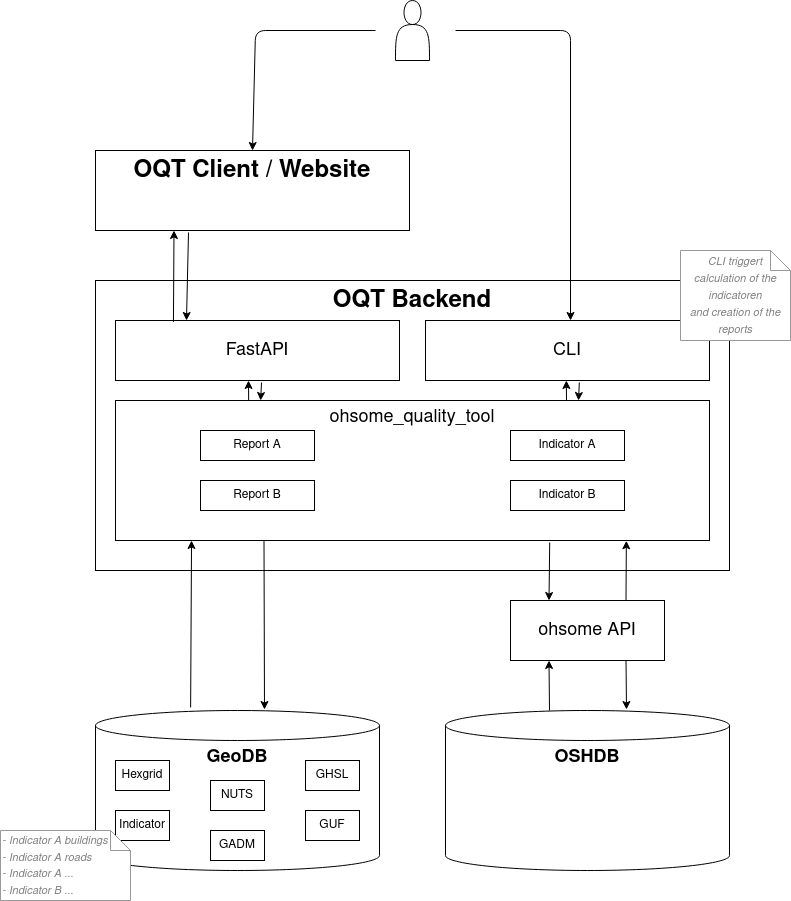

The diagram above was exported from draw.io. Its source (the exported page's mxGraphModel, read from the mxfile embedded in the PNG):
<mxGraphModel dx="1422" dy="840" grid="1" gridSize="10" guides="1" tooltips="1" connect="1" arrows="1" fold="1" page="1" pageScale="1" pageWidth="850" pageHeight="1000" math="0" shadow="0">
  <root>
    <mxCell id="0" />
    <mxCell id="1" parent="0" />
    <mxCell id="uZdKqW3uR_-opV57DOFa-4" value="&lt;b&gt;&lt;font style=&quot;font-size: 18px&quot;&gt;OSHDB&lt;/font&gt;&lt;/b&gt;" style="shape=cylinder3;whiteSpace=wrap;html=1;boundedLbl=1;backgroundOutline=1;size=15;verticalAlign=top;" parent="1" vertex="1">
      <mxGeometry x="455" y="760" width="284" height="160" as="geometry" />
    </mxCell>
    <mxCell id="uZdKqW3uR_-opV57DOFa-5" value="&lt;b&gt;&lt;font style=&quot;font-size: 18px&quot;&gt;GeoDB&lt;/font&gt;&lt;/b&gt;" style="shape=cylinder3;whiteSpace=wrap;html=1;boundedLbl=1;backgroundOutline=1;size=15;verticalAlign=top;" parent="1" vertex="1">
      <mxGeometry x="105" y="760" width="284" height="160" as="geometry" />
    </mxCell>
    <mxCell id="uZdKqW3uR_-opV57DOFa-6" value="&lt;font style=&quot;font-size: 18px&quot;&gt;ohsome API&lt;br&gt;&lt;/font&gt;" style="rounded=0;whiteSpace=wrap;html=1;" parent="1" vertex="1">
      <mxGeometry x="520" y="650" width="154" height="60" as="geometry" />
    </mxCell>
    <mxCell id="uZdKqW3uR_-opV57DOFa-7" value="&lt;font style=&quot;font-size: 24px&quot;&gt;&lt;b&gt;&lt;font style=&quot;font-size: 24px&quot;&gt;OQT Backend&lt;/font&gt;&lt;/b&gt;&lt;/font&gt;" style="rounded=0;whiteSpace=wrap;html=1;verticalAlign=top;" parent="1" vertex="1">
      <mxGeometry x="105" y="330" width="634" height="290" as="geometry" />
    </mxCell>
    <mxCell id="uZdKqW3uR_-opV57DOFa-10" value="&lt;font style=&quot;font-size: 18px&quot;&gt;CLI&lt;/font&gt;" style="rounded=0;whiteSpace=wrap;html=1;" parent="1" vertex="1">
      <mxGeometry x="435" y="370" width="284" height="60" as="geometry" />
    </mxCell>
    <mxCell id="uZdKqW3uR_-opV57DOFa-11" value="&lt;font style=&quot;font-size: 18px&quot;&gt;FastAPI&lt;/font&gt;" style="rounded=0;whiteSpace=wrap;html=1;" parent="1" vertex="1">
      <mxGeometry x="125" y="370" width="284" height="60" as="geometry" />
    </mxCell>
    <mxCell id="uZdKqW3uR_-opV57DOFa-12" value="&lt;font style=&quot;font-size: 18px&quot;&gt;ohsome_quality_tool&lt;br&gt;&lt;/font&gt;" style="rounded=0;whiteSpace=wrap;html=1;verticalAlign=top;" parent="1" vertex="1">
      <mxGeometry x="125" y="450" width="594" height="140" as="geometry" />
    </mxCell>
    <mxCell id="uZdKqW3uR_-opV57DOFa-13" value="Indicator A" style="rounded=0;whiteSpace=wrap;html=1;" parent="1" vertex="1">
      <mxGeometry x="520" y="480" width="114" height="30" as="geometry" />
    </mxCell>
    <mxCell id="uZdKqW3uR_-opV57DOFa-14" value="Indicator B" style="rounded=0;whiteSpace=wrap;html=1;" parent="1" vertex="1">
      <mxGeometry x="520" y="530" width="114" height="30" as="geometry" />
    </mxCell>
    <mxCell id="uZdKqW3uR_-opV57DOFa-15" value="Report A" style="rounded=0;whiteSpace=wrap;html=1;" parent="1" vertex="1">
      <mxGeometry x="210" y="480" width="114" height="30" as="geometry" />
    </mxCell>
    <mxCell id="uZdKqW3uR_-opV57DOFa-16" value="Report B" style="rounded=0;whiteSpace=wrap;html=1;" parent="1" vertex="1">
      <mxGeometry x="210" y="530" width="114" height="30" as="geometry" />
    </mxCell>
    <mxCell id="uZdKqW3uR_-opV57DOFa-19" value="&lt;font style=&quot;font-size: 24px&quot;&gt;&lt;b&gt;&lt;font style=&quot;font-size: 24px&quot;&gt;OQT Client / Website&lt;/font&gt;&lt;/b&gt;&lt;/font&gt;" style="rounded=0;whiteSpace=wrap;html=1;verticalAlign=top;" parent="1" vertex="1">
      <mxGeometry x="105" y="200" width="314" height="80" as="geometry" />
    </mxCell>
    <mxCell id="uZdKqW3uR_-opV57DOFa-21" value="" style="endArrow=classic;html=1;entryX=0.25;entryY=1;entryDx=0;entryDy=0;exitX=0.204;exitY=0.024;exitDx=0;exitDy=0;exitPerimeter=0;" parent="1" source="uZdKqW3uR_-opV57DOFa-11" target="uZdKqW3uR_-opV57DOFa-19" edge="1">
      <mxGeometry width="50" height="50" relative="1" as="geometry">
        <mxPoint x="425" y="660" as="sourcePoint" />
        <mxPoint x="475" y="610" as="targetPoint" />
      </mxGeometry>
    </mxCell>
    <mxCell id="uZdKqW3uR_-opV57DOFa-22" value="" style="endArrow=classic;html=1;entryX=0.25;entryY=0;entryDx=0;entryDy=0;" parent="1" target="uZdKqW3uR_-opV57DOFa-11" edge="1">
      <mxGeometry width="50" height="50" relative="1" as="geometry">
        <mxPoint x="198" y="282" as="sourcePoint" />
        <mxPoint x="195" y="290" as="targetPoint" />
      </mxGeometry>
    </mxCell>
    <mxCell id="uZdKqW3uR_-opV57DOFa-26" value="" style="shape=actor;whiteSpace=wrap;html=1;" parent="1" vertex="1">
      <mxGeometry x="405" y="50" width="34" height="60" as="geometry" />
    </mxCell>
    <mxCell id="uZdKqW3uR_-opV57DOFa-28" value="" style="endArrow=classic;html=1;entryX=0.5;entryY=0;entryDx=0;entryDy=0;" parent="1" target="uZdKqW3uR_-opV57DOFa-19" edge="1">
      <mxGeometry width="50" height="50" relative="1" as="geometry">
        <mxPoint x="385" y="80" as="sourcePoint" />
        <mxPoint x="475" y="460" as="targetPoint" />
        <Array as="points">
          <mxPoint x="265" y="80" />
        </Array>
      </mxGeometry>
    </mxCell>
    <mxCell id="uZdKqW3uR_-opV57DOFa-29" value="" style="endArrow=classic;html=1;" parent="1" edge="1">
      <mxGeometry width="50" height="50" relative="1" as="geometry">
        <mxPoint x="465" y="80" as="sourcePoint" />
        <mxPoint x="580" y="370" as="targetPoint" />
        <Array as="points">
          <mxPoint x="580" y="80" />
        </Array>
      </mxGeometry>
    </mxCell>
    <mxCell id="uZdKqW3uR_-opV57DOFa-30" value="" style="endArrow=classic;html=1;entryX=0.25;entryY=1;entryDx=0;entryDy=0;" parent="1" edge="1">
      <mxGeometry width="50" height="50" relative="1" as="geometry">
        <mxPoint x="576" y="450" as="sourcePoint" />
        <mxPoint x="575.84" y="430" as="targetPoint" />
      </mxGeometry>
    </mxCell>
    <mxCell id="uZdKqW3uR_-opV57DOFa-31" value="" style="endArrow=classic;html=1;" parent="1" edge="1">
      <mxGeometry width="50" height="50" relative="1" as="geometry">
        <mxPoint x="588.84" y="432" as="sourcePoint" />
        <mxPoint x="588" y="450" as="targetPoint" />
      </mxGeometry>
    </mxCell>
    <mxCell id="uZdKqW3uR_-opV57DOFa-35" value="" style="endArrow=classic;html=1;entryX=0.128;entryY=1;entryDx=0;entryDy=0;exitX=0.335;exitY=-0.019;exitDx=0;exitDy=0;exitPerimeter=0;entryPerimeter=0;" parent="1" source="uZdKqW3uR_-opV57DOFa-5" target="uZdKqW3uR_-opV57DOFa-12" edge="1">
      <mxGeometry width="50" height="50" relative="1" as="geometry">
        <mxPoint x="224.99999999999997" y="711.44" as="sourcePoint" />
        <mxPoint x="225.84" y="620" as="targetPoint" />
      </mxGeometry>
    </mxCell>
    <mxCell id="uZdKqW3uR_-opV57DOFa-36" value="" style="endArrow=classic;html=1;exitX=0.25;exitY=1;exitDx=0;exitDy=0;" parent="1" source="uZdKqW3uR_-opV57DOFa-12" edge="1">
      <mxGeometry width="50" height="50" relative="1" as="geometry">
        <mxPoint x="238.84" y="622" as="sourcePoint" />
        <mxPoint x="274" y="759" as="targetPoint" />
      </mxGeometry>
    </mxCell>
    <mxCell id="uZdKqW3uR_-opV57DOFa-42" value="" style="endArrow=classic;html=1;entryX=0.25;entryY=1;entryDx=0;entryDy=0;" parent="1" edge="1">
      <mxGeometry width="50" height="50" relative="1" as="geometry">
        <mxPoint x="258.16000000000014" y="450" as="sourcePoint" />
        <mxPoint x="258.00000000000006" y="430" as="targetPoint" />
      </mxGeometry>
    </mxCell>
    <mxCell id="uZdKqW3uR_-opV57DOFa-43" value="" style="endArrow=classic;html=1;" parent="1" edge="1">
      <mxGeometry width="50" height="50" relative="1" as="geometry">
        <mxPoint x="271.00000000000006" y="432" as="sourcePoint" />
        <mxPoint x="270.16" y="450" as="targetPoint" />
      </mxGeometry>
    </mxCell>
    <mxCell id="uZdKqW3uR_-opV57DOFa-45" value="" style="endArrow=classic;html=1;entryX=0.25;entryY=0;entryDx=0;entryDy=0;exitX=0.731;exitY=1.014;exitDx=0;exitDy=0;exitPerimeter=0;" parent="1" source="uZdKqW3uR_-opV57DOFa-12" target="uZdKqW3uR_-opV57DOFa-6" edge="1">
      <mxGeometry width="50" height="50" relative="1" as="geometry">
        <mxPoint x="538" y="591.26" as="sourcePoint" />
        <mxPoint x="537.6800000000001" y="659.28" as="targetPoint" />
      </mxGeometry>
    </mxCell>
    <mxCell id="uZdKqW3uR_-opV57DOFa-48" value="" style="endArrow=classic;html=1;entryX=0.25;entryY=1;entryDx=0;entryDy=0;" parent="1" edge="1" target="uZdKqW3uR_-opV57DOFa-6">
      <mxGeometry width="50" height="50" relative="1" as="geometry">
        <mxPoint x="559" y="760" as="sourcePoint" />
        <mxPoint x="570" y="730" as="targetPoint" />
      </mxGeometry>
    </mxCell>
    <mxCell id="uZdKqW3uR_-opV57DOFa-49" value="" style="endArrow=classic;html=1;exitX=0.75;exitY=1;exitDx=0;exitDy=0;" parent="1" edge="1" source="uZdKqW3uR_-opV57DOFa-6">
      <mxGeometry width="50" height="50" relative="1" as="geometry">
        <mxPoint x="631.5" y="710" as="sourcePoint" />
        <mxPoint x="636" y="759" as="targetPoint" />
      </mxGeometry>
    </mxCell>
    <mxCell id="uZdKqW3uR_-opV57DOFa-51" value="GUF" style="rounded=0;whiteSpace=wrap;html=1;" parent="1" vertex="1">
      <mxGeometry x="315" y="860" width="54" height="30" as="geometry" />
    </mxCell>
    <mxCell id="uZdKqW3uR_-opV57DOFa-53" value="GHSL" style="rounded=0;whiteSpace=wrap;html=1;" parent="1" vertex="1">
      <mxGeometry x="315" y="810" width="54" height="30" as="geometry" />
    </mxCell>
    <mxCell id="uZdKqW3uR_-opV57DOFa-54" value="NUTS" style="rounded=0;whiteSpace=wrap;html=1;" parent="1" vertex="1">
      <mxGeometry x="220" y="830" width="54" height="30" as="geometry" />
    </mxCell>
    <mxCell id="uZdKqW3uR_-opV57DOFa-55" value="Hexgrid" style="rounded=0;whiteSpace=wrap;html=1;" parent="1" vertex="1">
      <mxGeometry x="125" y="810" width="54" height="30" as="geometry" />
    </mxCell>
    <mxCell id="tMr1dlt4cKQatosH9xba-2" value="GADM" style="rounded=0;whiteSpace=wrap;html=1;" vertex="1" parent="1">
      <mxGeometry x="220" y="880" width="54" height="30" as="geometry" />
    </mxCell>
    <mxCell id="tMr1dlt4cKQatosH9xba-4" value="Indicator" style="rounded=0;whiteSpace=wrap;html=1;" vertex="1" parent="1">
      <mxGeometry x="125" y="860" width="54" height="30" as="geometry" />
    </mxCell>
    <mxCell id="tMr1dlt4cKQatosH9xba-5" value="&lt;font style=&quot;font-size: 11px&quot; color=&quot;#808080&quot;&gt;&lt;i&gt;CLI triggert calculation of the indicatoren&lt;br&gt;and creation of the reports&lt;/i&gt;&lt;/font&gt;" style="shape=note;strokeWidth=1;fontSize=14;size=20;whiteSpace=wrap;html=1;strokeColor=#999999;" vertex="1" parent="1">
      <mxGeometry x="690" y="300" width="110" height="90" as="geometry" />
    </mxCell>
    <mxCell id="tMr1dlt4cKQatosH9xba-6" value="" style="endArrow=classic;html=1;entryX=0.86;entryY=1.002;entryDx=0;entryDy=0;entryPerimeter=0;exitX=0.75;exitY=0;exitDx=0;exitDy=0;" edge="1" parent="1" source="uZdKqW3uR_-opV57DOFa-6" target="uZdKqW3uR_-opV57DOFa-12">
      <mxGeometry width="50" height="50" relative="1" as="geometry">
        <mxPoint x="548" y="601.26" as="sourcePoint" />
        <mxPoint x="547.6800000000001" y="669.28" as="targetPoint" />
      </mxGeometry>
    </mxCell>
    <mxCell id="tMr1dlt4cKQatosH9xba-8" value="&lt;div align=&quot;left&quot;&gt;&lt;font style=&quot;font-size: 11px&quot; color=&quot;#808080&quot;&gt;&lt;i&gt;- Indicator A buildings&lt;br&gt;- Indicator A roads&lt;br&gt;- Indicator A ...&lt;br&gt;- Indicator B ...&lt;br&gt;&lt;/i&gt;&lt;/font&gt;&lt;/div&gt;" style="shape=note;strokeWidth=1;fontSize=14;size=20;whiteSpace=wrap;html=1;strokeColor=#999999;align=left;" vertex="1" parent="1">
      <mxGeometry x="10" y="880" width="130" height="70" as="geometry" />
    </mxCell>
    <mxCell id="tMr1dlt4cKQatosH9xba-10" style="edgeStyle=orthogonalEdgeStyle;rounded=0;orthogonalLoop=1;jettySize=auto;html=1;exitX=0.5;exitY=1;exitDx=0;exitDy=0;" edge="1" parent="1" source="uZdKqW3uR_-opV57DOFa-13" target="uZdKqW3uR_-opV57DOFa-13">
      <mxGeometry relative="1" as="geometry" />
    </mxCell>
  </root>
</mxGraphModel>